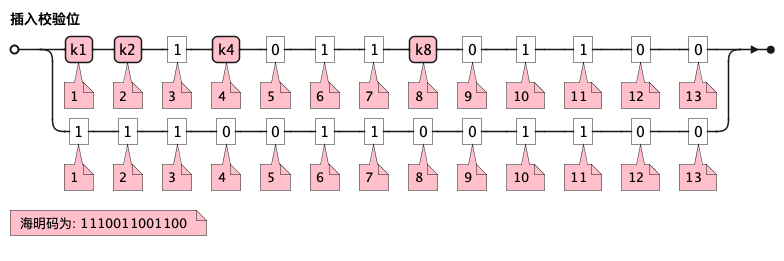

The diagram above was rendered by PlantUML. Its source (embedded in the PNG):
@startebnf
<style>
element {
  ebnf {
    Backgroundcolor pink
    note {
      Backgroundcolor pink
    }
  }
}
</style>

插入校验位=k1(*1*),k2(*2*),"1"(*3*),k4(*4*),"0"(*5*),"1"(*6*),"1"(*7*),
         k8(*8*),"0"(*9*),"1"(*10*),"1"(*11*),"0"(*12*),"0"(*13*)
         |"1"(*1*),"1"(*2*),"1"(*3*),"0"(*4*),"0"(*5*),"1"(*6*),"1"(*7*),
          "0"(*8*),"0"(*9*),"1"(*10*),"1"(*11*),"0"(*12*),"0"(*13*);
(* 海明码为: 1110011001100 *)
@endebnf